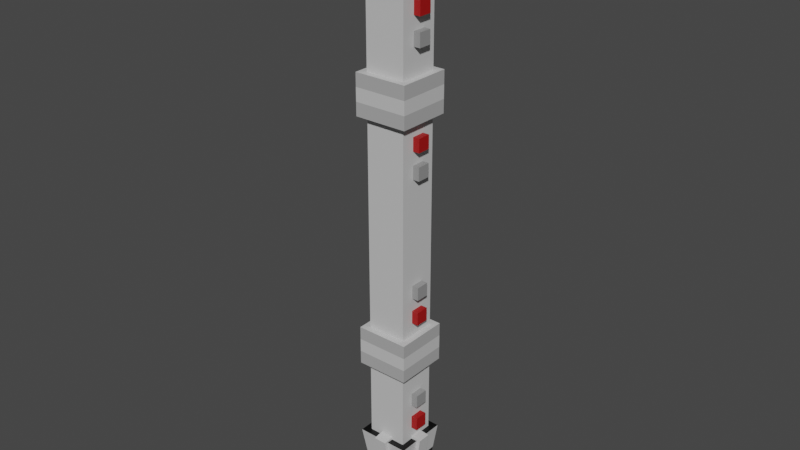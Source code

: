 # Source: maul_double.blend  (saved by Blender 3.1.7; exported with 4.5.12 LTS)
import bpy
from mathutils import Matrix  # noqa: F401  (used for matrix-valued properties, if any)

bpy.ops.wm.read_factory_settings(use_empty=True)
scene = bpy.context.scene
scene.name = 'Scene'

# ---- collections
col_collection = bpy.data.collections.new('Collection'); scene.collection.children.link(col_collection)

# ---- images (referenced by path relative to the original .blend; pixels are not part of the script)
import os
ASSET_DIR = os.environ.get("B2B_ASSET_DIR", "")  # directory of the original .blend (textures are referenced by path, not embedded)
HERE = os.path.dirname(os.path.abspath(__file__))  # packed textures are extracted next to this script under _unpacked/

def load_image(name, relpath, width, height, colorspace="sRGB"):
    """Load a texture the original file referenced (path relative to the .blend, or extracted next to this script)."""
    p = next((c for c in (os.path.join(HERE, relpath), os.path.join(ASSET_DIR, relpath)) if relpath and os.path.exists(c)), "")
    if p:
        img = bpy.data.images.load(p, check_existing=True)
        img.name = name
    else:  # same state as the original file: an image datablock whose file is absent (Cycles renders it pink)
        img = bpy.data.images.new(name, width, height)
        img.source = "FILE"
        img.filepath = "//" + (relpath or name)
    img.colorspace_settings.name = colorspace
    return img
img_basicmaul_png = load_image('BasicMaul.png', '_unpacked/BasicMaul.5492542d.png', 32, 32, 'sRGB')

# ---- materials (node trees are filled in below, after node groups)
mat_mat_diffuse_cutout = bpy.data.materials.new('MAT_DIFFUSE_CUTOUT')
mat_mat_diffuse_cutout.use_transparent_shadow = False

# ---- material node trees
mat_mat_diffuse_cutout.use_nodes = True; mat_mat_diffuse_cutout.node_tree.nodes.clear()
_N = mat_mat_diffuse_cutout.node_tree.nodes; _L = mat_mat_diffuse_cutout.node_tree.links
n0 = _N.new('ShaderNodeBsdfPrincipled'); n0.name = 'Principled BSDF'; n0.location = (10, 300)
n0.distribution = 'GGX'
n0.subsurface_method = 'BURLEY'
n0.inputs[3].default_value = 1.45
n0.inputs[27].default_value = (0.0, 0.0, 0.0, 1.0)
n0.inputs[28].default_value = 1.0
n1 = _N.new('ShaderNodeOutputMaterial'); n1.name = 'Material Output'; n1.location = (300, 300)
n2 = _N.new('ShaderNodeTexImage'); n2.name = 'Image Texture'; n2.location = (-280, 280)
n2.image = img_basicmaul_png
n2.interpolation = 'Closest'
_L.new(n0.outputs[0], n1.inputs[0])
_L.new(n2.outputs[0], n0.inputs[0])
n1.is_active_output = True

# ---- world
world_world = bpy.data.worlds.new('World'); scene.world = world_world
world_world.use_nodes = True; world_world.node_tree.nodes.clear()
_N = world_world.node_tree.nodes; _L = world_world.node_tree.links
n0 = _N.new('ShaderNodeOutputWorld'); n0.name = 'World Output'; n0.location = (300, 300)
n1 = _N.new('ShaderNodeBackground'); n1.name = 'Background'; n1.location = (10, 300)
n1.inputs[0].default_value = (0.05088, 0.05088, 0.05088, 1.0)
_L.new(n1.outputs[0], n0.inputs[0])
n0.is_active_output = True
world_world.color = (0.05088, 0.05088, 0.05088)
world_world.use_sun_shadow = False
world_world.sun_shadow_jitter_overblur = 0.0

# ---- meshes
me_plane_002 = bpy.data.meshes.new('Plane.002')
me_plane_002.from_pydata([(0.04883, 0.1683, -2.183), (-0.05117, 0.1683, -2.183), (-0.05117, 0.2309, -1.687), (0.04883, 0.2309, -1.687), (0.04883, 0.06909, -2.171), (-0.05117, 0.06909, -2.171), (-0.05117, 0.1317, -1.675), (0.04883, 0.1317, -1.675), (0.1671, -0.05, -2.183), (0.1671, 0.05, -2.183), (0.2297, 0.05, -1.687), (0.2297, -0.05, -1.687), (0.06792, -0.05, -2.171), (0.06792, 0.05, -2.171), (0.1305, 0.05, -1.675), (0.1305, -0.05, -1.675), (-0.1695, -0.05, -2.183), (-0.1695, 0.05, -2.183), (-0.2321, 0.05, -1.687), (-0.2321, -0.05, -1.687), (-0.07026, -0.05, -2.171), (-0.07026, 0.05, -2.171), (-0.1329, 0.05, -1.675), (-0.1329, -0.05, -1.675), (0.04883, -0.1683, -2.183), (-0.05117, -0.1683, -2.183), (-0.05117, -0.2309, -1.687), (0.04883, -0.2309, -1.687), (0.04883, -0.06909, -2.171), (-0.05117, -0.06909, -2.171), (-0.05117, -0.1317, -1.675), (0.04883, -0.1317, -1.675), (-0.2012, -0.2, -1.699), (0.1988, -0.2, -1.699), (0.1513, -0.1458, -2.099), (-0.1487, -0.1458, -2.099), (0.1988, 0.2, -1.699), (0.1513, 0.1542, -2.099), (0.1988, -0.2, -1.699), (0.1513, -0.1458, -2.099), (0.1988, 0.2, -2.299), (0.1988, -0.2, -2.299), (-0.2012, 0.2, -2.299), (-0.2012, -0.2, -2.299), (0.1988, 0.2, -2.099), (0.1988, -0.2, -2.099), (-0.2012, 0.2, -2.099), (-0.2012, -0.2, -2.099), (-0.2012, -0.2, -1.699), (-0.2012, 0.2, -1.699), (0.1988, -0.2, -1.699), (0.1988, 0.2, -1.699), (0.1513, 0.1542, -2.099), (0.1513, -0.1458, -2.099), (-0.1487, 0.1542, -2.099), (-0.1487, -0.1458, -2.099), (0.15, 0.15, -1.7), (0.15, -0.15, -1.7), (-0.15, 0.15, -1.7), (-0.15, -0.15, -1.7), (-0.2, -0.2, -1.1), (-0.2, 0.2, -1.1), (0.2, -0.2, -1.1), (0.2, 0.2, -1.1), (0.2, 0.2, -0.8), (-0.2, 0.2, -0.8), (0.2, -0.2, -0.8), (-0.2, -0.2, -0.8), (-0.15, 0.15, 0.0), (0.15, -0.15, 0.0), (0.2, -0.05, -1.6), (0.2, 0.05, -1.6), (0.2, 0.05, -1.5), (0.2, -0.05, -1.5), (0.2, -0.05, -1.4), (0.2, 0.05, -1.4), (0.2, 0.05, -1.3), (0.2, -0.05, -1.3), (0.2, -0.05, -0.7), (0.2, 0.05, -0.7), (0.2, 0.05, -0.6), (0.2, -0.05, -0.6), (0.2, -0.05, -0.5), (0.2, 0.05, -0.5), (0.2, 0.05, -0.4), (0.2, -0.05, -0.4), (0.1, 0.05, -1.6), (0.1, -0.05, -1.6), (0.1, 0.05, -1.5), (0.1, -0.05, -1.5), (0.1, -0.05, -1.4), (0.1, 0.05, -1.4), (0.1, 0.05, -1.3), (0.1, -0.05, -1.3), (0.1, -0.05, -0.7), (0.1, 0.05, -0.7), (0.1, 0.05, -0.6), (0.1, -0.05, -0.6), (0.1, -0.05, -0.5), (0.1, 0.05, -0.5), (0.1, 0.05, -0.4), (0.1, -0.05, -0.4), (0.1988, 0.2, -1.699), (0.1513, 0.1542, -2.099), (-0.2012, 0.2, -1.699), (0.1988, 0.2, -1.699), (-0.1487, 0.1542, -2.099), (-0.2012, -0.2, -1.699), (-0.2012, 0.2, -1.699), (-0.1487, 0.1542, -2.099), (-0.1487, -0.1458, -2.099), (0.04883, 0.1683, 2.183), (-0.05117, 0.1683, 2.183), (-0.05117, 0.2309, 1.687), (0.04883, 0.2309, 1.687), (0.04883, 0.06909, 2.171), (-0.05117, 0.06909, 2.171), (-0.05117, 0.1317, 1.675), (0.04883, 0.1317, 1.675), (0.1671, -0.05, 2.183), (0.1671, 0.05, 2.183), (0.2297, 0.05, 1.687), (0.2297, -0.05, 1.687), (0.06792, -0.05, 2.171), (0.06792, 0.05, 2.171), (0.1305, 0.05, 1.675), (0.1305, -0.05, 1.675), (-0.1695, -0.05, 2.183), (-0.1695, 0.05, 2.183), (-0.2321, 0.05, 1.687), (-0.2321, -0.05, 1.687), (-0.07026, -0.05, 2.171), (-0.07026, 0.05, 2.171), (-0.1329, 0.05, 1.675), (-0.1329, -0.05, 1.675), (0.04883, -0.1683, 2.183), (-0.05117, -0.1683, 2.183), (-0.05117, -0.2309, 1.687), (0.04883, -0.2309, 1.687), (0.04883, -0.06909, 2.171), (-0.05117, -0.06909, 2.171), (-0.05117, -0.1317, 1.675), (0.04883, -0.1317, 1.675), (-0.2012, -0.2, 1.699), (0.1988, -0.2, 1.699), (0.1513, -0.1458, 2.099), (-0.1487, -0.1458, 2.099), (0.1988, 0.2, 1.699), (0.1513, 0.1542, 2.099), (0.1988, -0.2, 1.699), (0.1513, -0.1458, 2.099), (0.1988, 0.2, 2.299), (0.1988, -0.2, 2.299), (-0.2012, 0.2, 2.299), (-0.2012, -0.2, 2.299), (0.1988, 0.2, 2.099), (0.1988, -0.2, 2.099), (-0.2012, 0.2, 2.099), (-0.2012, -0.2, 2.099), (-0.2012, -0.2, 1.699), (-0.2012, 0.2, 1.699), (0.1988, -0.2, 1.699), (0.1988, 0.2, 1.699), (0.1513, 0.1542, 2.099), (0.1513, -0.1458, 2.099), (-0.1487, 0.1542, 2.099), (-0.1487, -0.1458, 2.099), (0.15, 0.15, 1.7), (0.15, -0.15, 1.7), (-0.15, 0.15, 1.7), (-0.15, -0.15, 1.7), (-0.2, -0.2, 1.1), (-0.2, 0.2, 1.1), (0.2, -0.2, 1.1), (0.2, 0.2, 1.1), (0.2, 0.2, 0.8), (-0.2, 0.2, 0.8), (0.2, -0.2, 0.8), (-0.2, -0.2, 0.8), (-0.15, -0.15, 0.0), (0.15, 0.15, 0.0), (0.2, -0.05, 1.6), (0.2, 0.05, 1.6), (0.2, 0.05, 1.5), (0.2, -0.05, 1.5), (0.2, -0.05, 1.4), (0.2, 0.05, 1.4), (0.2, 0.05, 1.3), (0.2, -0.05, 1.3), (0.2, -0.05, 0.7), (0.2, 0.05, 0.7), (0.2, 0.05, 0.6), (0.2, -0.05, 0.6), (0.2, -0.05, 0.5), (0.2, 0.05, 0.5), (0.2, 0.05, 0.4), (0.2, -0.05, 0.4), (0.1, 0.05, 1.6), (0.1, -0.05, 1.6), (0.1, 0.05, 1.5), (0.1, -0.05, 1.5), (0.1, -0.05, 1.4), (0.1, 0.05, 1.4), (0.1, 0.05, 1.3), (0.1, -0.05, 1.3), (0.1, -0.05, 0.7), (0.1, 0.05, 0.7), (0.1, 0.05, 0.6), (0.1, -0.05, 0.6), (0.1, -0.05, 0.5), (0.1, 0.05, 0.5), (0.1, 0.05, 0.4), (0.1, -0.05, 0.4), (0.1988, 0.2, 1.699), (0.1513, 0.1542, 2.099), (-0.2012, 0.2, 1.699), (0.1988, 0.2, 1.699), (-0.1487, 0.1542, 2.099), (-0.2012, -0.2, 1.699), (-0.2012, 0.2, 1.699), (-0.1487, 0.1542, 2.099), (-0.1487, -0.1458, 2.099)], [], [(2, 6, 7, 3), (42, 46, 44, 40), (16, 20, 23, 19), (59, 57, 69, 179), (60, 61, 63, 62), (41, 40, 44, 45), (27, 24, 28, 31), (60, 62, 66, 67), (78, 94, 95, 79), (40, 41, 43, 42), (11, 15, 12, 8), (9, 13, 14, 10), (77, 76, 92, 93), (72, 71, 86, 88), (33, 32, 35, 34), (76, 77, 74, 75), (84, 83, 99, 100), (3, 7, 4, 0), (75, 91, 92, 76), (180, 56, 58, 68), (110, 107, 108, 109), (105, 103, 106, 104), (47, 45, 44, 46), (17, 18, 22, 21), (26, 27, 31, 30), (62, 63, 64, 66), (81, 97, 94, 78), (72, 88, 89, 73), (10, 14, 15, 11), (2, 3, 0, 1), (68, 58, 59, 179), (1, 5, 6, 2), (61, 60, 67, 65), (43, 41, 45, 47), (63, 61, 65, 64), (83, 82, 98, 99), (51, 49, 48, 50), (19, 23, 22, 18), (8, 9, 13, 12), (64, 65, 67, 66), (80, 81, 78, 79), (69, 57, 56, 180), (72, 73, 70, 71), (26, 25, 24, 27), (52, 54, 55, 53), (25, 24, 28, 29), (77, 93, 90, 74), (70, 87, 86, 71), (85, 101, 98, 82), (84, 100, 101, 85), (18, 17, 16, 19), (25, 26, 30, 29), (42, 43, 47, 46), (79, 95, 96, 80), (73, 89, 87, 70), (10, 11, 8, 9), (74, 90, 91, 75), (81, 80, 96, 97), (16, 20, 21, 17), (84, 85, 82, 83), (36, 38, 39, 37), (103, 102, 105), (0, 1, 5, 4), (113, 114, 118, 117), (153, 151, 155, 157), (127, 130, 134, 131), (170, 179, 69, 168), (171, 173, 174, 172), (152, 156, 155, 151), (138, 142, 139, 135), (171, 178, 177, 173), (189, 190, 206, 205), (151, 153, 154, 152), (122, 119, 123, 126), (120, 121, 125, 124), (188, 204, 203, 187), (183, 199, 197, 182), (144, 145, 146, 143), (187, 186, 185, 188), (195, 211, 210, 194), (114, 111, 115, 118), (186, 187, 203, 202), (180, 68, 169, 167), (221, 220, 219, 218), (216, 215, 217, 214), (158, 157, 155, 156), (128, 132, 133, 129), (137, 141, 142, 138), (173, 177, 175, 174), (192, 189, 205, 208), (183, 184, 200, 199), (121, 122, 126, 125), (113, 112, 111, 114), (68, 179, 170, 169), (112, 113, 117, 116), (172, 176, 178, 171), (154, 158, 156, 152), (174, 175, 176, 172), (194, 210, 209, 193), (162, 161, 159, 160), (130, 129, 133, 134), (119, 120, 124, 123), (175, 177, 178, 176), (191, 190, 189, 192), (69, 180, 167, 168), (183, 182, 181, 184), (137, 138, 135, 136), (163, 165, 166, 164), (136, 135, 139, 140), (188, 185, 201, 204), (181, 182, 197, 198), (196, 193, 209, 212), (195, 196, 212, 211), (129, 130, 127, 128), (136, 140, 141, 137), (153, 157, 158, 154), (190, 191, 207, 206), (184, 181, 198, 200), (121, 120, 119, 122), (185, 186, 202, 201), (192, 208, 207, 191), (127, 131, 132, 128), (195, 194, 193, 196), (147, 148, 150, 149), (214, 213, 216), (111, 112, 116, 115)])
_uv = me_plane_002.uv_layers.new(name='UVMap')
_uv.uv.foreach_set('vector', [0.625, 0.6875, 0.625, 0.6562, 0.6562, 0.6562, 0.6562, 0.6875, 0.6562, 0.5312, 0.5938, 0.5312, 0.5938, 0.6562, 0.6562, 0.6562, 0.4062, 0.8438, 0.4375, 0.8438, 0.4375, 0.6875, 0.4062, 0.6875, 0.6562, 0.125, 0.6562, 0.03125, 0.125, 0.03125, 0.125, 0.125, 0.125, 0.9062, 0.25, 0.9062, 0.25, 0.7812, 0.125, 0.7812, 0.4688, 0.7188, 0.5938, 0.7188, 0.5938, 0.6562, 0.4688, 0.6562, 0.3125, 0.8125, 0.3125, 0.9688, 0.3438, 0.9688, 0.3438, 0.8125, 0.03125, 0.5625, 0.03125, 0.6875, 0.125, 0.6875, 0.125, 0.5625, 0.9375, 0.6875, 0.9375, 0.7188, 0.9062, 0.7188, 0.9062, 0.6875, 0.5938, 0.7188, 0.4688, 0.7188, 0.4688, 0.8438, 0.5938, 0.8438, 0.09375, 0.8125, 0.125, 0.8125, 0.125, 0.9688, 0.09375, 0.9688, 0.0625, 0.9688, 0.03125, 0.9688, 0.03125, 0.8125, 0.0625, 0.8125, 0.9062, 0.5312, 0.9375, 0.5312, 0.9375, 0.5625, 0.9062, 0.5625, 0.4375, 0.9375, 0.4375, 0.9062, 0.4688, 0.9062, 0.4688, 0.9375, 0.8125, 0.2812, 0.8125, 0.1875, 0.6875, 0.1875, 0.6875, 0.2812, 0.9375, 0.5312, 0.9062, 0.5312, 0.9062, 0.5, 0.9375, 0.5, 0.5938, 0.9062, 0.5625, 0.9062, 0.5625, 0.875, 0.5938, 0.875, 0.6562, 0.6875, 0.6875, 0.6875, 0.6875, 0.8438, 0.6562, 0.8438, 0.9375, 0.5, 0.9688, 0.5, 0.9688, 0.5312, 0.9375, 0.5312, 0.125, 0.3125, 0.6562, 0.3125, 0.6562, 0.2188, 0.125, 0.2188, 0.8125, 0.3125, 0.6875, 0.3125, 0.6875, 0.4062, 0.8125, 0.4062, 0.6875, 0.5312, 0.8125, 0.5312, 0.8125, 0.4375, 0.6875, 0.4375, 0.4688, 0.5312, 0.4688, 0.6562, 0.5938, 0.6562, 0.5938, 0.5312, 0.375, 0.8438, 0.375, 0.6875, 0.3438, 0.6875, 0.3438, 0.8438, 0.2812, 0.8125, 0.3125, 0.8125, 0.3125, 0.7812, 0.2812, 0.7812, 0.125, 0.7812, 0.25, 0.7812, 0.25, 0.6875, 0.125, 0.6875, 0.9375, 0.6562, 0.9688, 0.6562, 0.9688, 0.6875, 0.9375, 0.6875, 0.4375, 0.9375, 0.4375, 0.9688, 0.4062, 0.9688, 0.4062, 0.9375, 0.0625, 0.8125, 0.0625, 0.7812, 0.09375, 0.7812, 0.09375, 0.8125, 0.625, 0.6875, 0.6562, 0.6875, 0.6562, 0.8438, 0.625, 0.8438, 0.125, 0.2188, 0.6562, 0.2188, 0.6562, 0.125, 0.125, 0.125, 0.625, 0.8438, 0.5938, 0.8438, 0.5938, 0.6875, 0.625, 0.6875, 0.25, 0.4688, 0.125, 0.4688, 0.125, 0.5625, 0.25, 0.5625, 0.4062, 0.5312, 0.4062, 0.6562, 0.4688, 0.6562, 0.4688, 0.5312, 0.3438, 0.6875, 0.3438, 0.5625, 0.25, 0.5625, 0.25, 0.6875, 0.5625, 0.9062, 0.5625, 0.9375, 0.5312, 0.9375, 0.5312, 0.9062, 0.8125, 0.9375, 0.8125, 0.8125, 0.6875, 0.8125, 0.6875, 0.9375, 0.4062, 0.6875, 0.4062, 0.6562, 0.375, 0.6562, 0.375, 0.6875, 0.09375, 0.9688, 0.0625, 0.9688, 0.0625, 1.0, 0.09375, 1.0, 0.25, 0.6875, 0.25, 0.5625, 0.125, 0.5625, 0.125, 0.6875, 0.9062, 0.6562, 0.9375, 0.6562, 0.9375, 0.6875, 0.9062, 0.6875, 0.125, 0.4062, 0.6562, 0.4062, 0.6562, 0.3125, 0.125, 0.3125, 0.4375, 0.9375, 0.4062, 0.9375, 0.4062, 0.9062, 0.4375, 0.9062, 0.2812, 0.8125, 0.2812, 0.9688, 0.3125, 0.9688, 0.3125, 0.8125, 0.967, 0.8085, 0.967, 0.9036, 0.8719, 0.9036, 0.8719, 0.8085, 0.2812, 0.9688, 0.3125, 0.9688, 0.3125, 1.0, 0.2812, 1.0, 0.9062, 0.5312, 0.875, 0.5312, 0.875, 0.5, 0.9062, 0.5, 0.4062, 0.9062, 0.4062, 0.875, 0.4375, 0.875, 0.4375, 0.9062, 0.5938, 0.9375, 0.5938, 0.9688, 0.5625, 0.9688, 0.5625, 0.9375, 0.5938, 0.9062, 0.625, 0.9062, 0.625, 0.9375, 0.5938, 0.9375, 0.375, 0.6875, 0.375, 0.8438, 0.4062, 0.8438, 0.4062, 0.6875, 0.2812, 0.9688, 0.2812, 0.8125, 0.25, 0.8125, 0.25, 0.9688, 0.5938, 0.4688, 0.4688, 0.4688, 0.4688, 0.5312, 0.5938, 0.5312, 0.9062, 0.6875, 0.875, 0.6875, 0.875, 0.6562, 0.9062, 0.6562, 0.4062, 0.9375, 0.375, 0.9375, 0.375, 0.9062, 0.4062, 0.9062, 0.0625, 0.8125, 0.09375, 0.8125, 0.09375, 0.9688, 0.0625, 0.9688, 0.9062, 0.5, 0.9062, 0.4688, 0.9375, 0.4688, 0.9375, 0.5, 0.9375, 0.6562, 0.9062, 0.6562, 0.9062, 0.625, 0.9375, 0.625, 0.4062, 0.8438, 0.4062, 0.875, 0.375, 0.875, 0.375, 0.8438, 0.5938, 0.9062, 0.5938, 0.9375, 0.5625, 0.9375, 0.5625, 0.9062, 0.8125, 0.1562, 0.8125, 0.0625, 0.6875, 0.0625, 0.6875, 0.1562, 0.8125, 0.5312, 0.6875, 0.5312, 0.6875, 0.5312, 0.6562, 0.8438, 0.625, 0.8438, 0.625, 0.875, 0.6562, 0.875, 0.625, 0.6875, 0.6562, 0.6875, 0.6562, 0.6562, 0.625, 0.6562, 0.6562, 0.5312, 0.6562, 0.6562, 0.5938, 0.6562, 0.5938, 0.5312, 0.4062, 0.8438, 0.4062, 0.6875, 0.4375, 0.6875, 0.4375, 0.8438, 0.6562, 0.125, 0.125, 0.125, 0.125, 0.03125, 0.6562, 0.03125, 0.125, 0.9062, 0.125, 0.7812, 0.25, 0.7812, 0.25, 0.9062, 0.4688, 0.7188, 0.4688, 0.6562, 0.5938, 0.6562, 0.5938, 0.7188, 0.3125, 0.8125, 0.3438, 0.8125, 0.3438, 0.9688, 0.3125, 0.9688, 0.03125, 0.5625, 0.125, 0.5625, 0.125, 0.6875, 0.03125, 0.6875, 0.9375, 0.6875, 0.9062, 0.6875, 0.9062, 0.7188, 0.9375, 0.7188, 0.5938, 0.7188, 0.5938, 0.8438, 0.4688, 0.8438, 0.4688, 0.7188, 0.09375, 0.8125, 0.09375, 0.9688, 0.125, 0.9688, 0.125, 0.8125, 0.0625, 0.9688, 0.0625, 0.8125, 0.03125, 0.8125, 0.03125, 0.9688, 0.9062, 0.5312, 0.9062, 0.5625, 0.9375, 0.5625, 0.9375, 0.5312, 0.4375, 0.9375, 0.4688, 0.9375, 0.4688, 0.9062, 0.4375, 0.9062, 0.8125, 0.2812, 0.6875, 0.2812, 0.6875, 0.1875, 0.8125, 0.1875, 0.9375, 0.5312, 0.9375, 0.5, 0.9062, 0.5, 0.9062, 0.5312, 0.5938, 0.9062, 0.5938, 0.875, 0.5625, 0.875, 0.5625, 0.9062, 0.6562, 0.6875, 0.6562, 0.8438, 0.6875, 0.8438, 0.6875, 0.6875, 0.9375, 0.5, 0.9375, 0.5312, 0.9688, 0.5312, 0.9688, 0.5, 0.125, 0.3125, 0.125, 0.2188, 0.6562, 0.2188, 0.6562, 0.3125, 0.8125, 0.3125, 0.8125, 0.4062, 0.6875, 0.4062, 0.6875, 0.3125, 0.6875, 0.5312, 0.6875, 0.4375, 0.8125, 0.4375, 0.8125, 0.5312, 0.4688, 0.5312, 0.5938, 0.5312, 0.5938, 0.6562, 0.4688, 0.6562, 0.375, 0.8438, 0.3438, 0.8438, 0.3438, 0.6875, 0.375, 0.6875, 0.2812, 0.8125, 0.2812, 0.7812, 0.3125, 0.7812, 0.3125, 0.8125, 0.125, 0.7812, 0.125, 0.6875, 0.25, 0.6875, 0.25, 0.7812, 0.9375, 0.6562, 0.9375, 0.6875, 0.9688, 0.6875, 0.9688, 0.6562, 0.4375, 0.9375, 0.4062, 0.9375, 0.4062, 0.9688, 0.4375, 0.9688, 0.0625, 0.8125, 0.09375, 0.8125, 0.09375, 0.7812, 0.0625, 0.7812, 0.625, 0.6875, 0.625, 0.8438, 0.6562, 0.8438, 0.6562, 0.6875, 0.125, 0.2188, 0.125, 0.125, 0.6562, 0.125, 0.6562, 0.2188, 0.625, 0.8438, 0.625, 0.6875, 0.5938, 0.6875, 0.5938, 0.8438, 0.25, 0.4688, 0.25, 0.5625, 0.125, 0.5625, 0.125, 0.4688, 0.4062, 0.5312, 0.4688, 0.5312, 0.4688, 0.6562, 0.4062, 0.6562, 0.3438, 0.6875, 0.25, 0.6875, 0.25, 0.5625, 0.3438, 0.5625, 0.5625, 0.9062, 0.5312, 0.9062, 0.5312, 0.9375, 0.5625, 0.9375, 0.8125, 0.9375, 0.6875, 0.9375, 0.6875, 0.8125, 0.8125, 0.8125, 0.4062, 0.6875, 0.375, 0.6875, 0.375, 0.6562, 0.4062, 0.6562, 0.09375, 0.9688, 0.0625, 0.9688, 0.0625, 1.0, 0.09375, 1.0, 0.25, 0.6875, 0.125, 0.6875, 0.125, 0.5625, 0.25, 0.5625, 0.9062, 0.6562, 0.9062, 0.6875, 0.9375, 0.6875, 0.9375, 0.6562, 0.125, 0.4062, 0.125, 0.3125, 0.6562, 0.3125, 0.6562, 0.4062, 0.4375, 0.9375, 0.4375, 0.9062, 0.4062, 0.9062, 0.4062, 0.9375, 0.2812, 0.8125, 0.3125, 0.8125, 0.3125, 0.9688, 0.2812, 0.9688, 0.967, 0.8085, 0.967, 0.9036, 0.8719, 0.9036, 0.8719, 0.8085, 0.2812, 0.9688, 0.3125, 0.9688, 0.3125, 1.0, 0.2812, 1.0, 0.9062, 0.5312, 0.9062, 0.5, 0.875, 0.5, 0.875, 0.5312, 0.4062, 0.9062, 0.4375, 0.9062, 0.4375, 0.875, 0.4062, 0.875, 0.5938, 0.9375, 0.5625, 0.9375, 0.5625, 0.9688, 0.5938, 0.9688, 0.5938, 0.9062, 0.5938, 0.9375, 0.625, 0.9375, 0.625, 0.9062, 0.375, 0.6875, 0.4062, 0.6875, 0.4062, 0.8438, 0.375, 0.8438, 0.2812, 0.9688, 0.25, 0.9688, 0.25, 0.8125, 0.2812, 0.8125, 0.5938, 0.4688, 0.5938, 0.5312, 0.4688, 0.5312, 0.4688, 0.4688, 0.9062, 0.6875, 0.9062, 0.6562, 0.875, 0.6562, 0.875, 0.6875, 0.4062, 0.9375, 0.4062, 0.9062, 0.375, 0.9062, 0.375, 0.9375, 0.0625, 0.8125, 0.0625, 0.9688, 0.09375, 0.9688, 0.09375, 0.8125, 0.9062, 0.5, 0.9375, 0.5, 0.9375, 0.4688, 0.9062, 0.4688, 0.9375, 0.6562, 0.9375, 0.625, 0.9062, 0.625, 0.9062, 0.6562, 0.4062, 0.8438, 0.4062, 0.875, 0.375, 0.875, 0.375, 0.8438, 0.5938, 0.9062, 0.5625, 0.9062, 0.5625, 0.9375, 0.5938, 0.9375, 0.8125, 0.1562, 0.6875, 0.1562, 0.6875, 0.0625, 0.8125, 0.0625, 0.8125, 0.5312, 0.6875, 0.5312, 0.6875, 0.5312, 0.6562, 0.8438, 0.625, 0.8438, 0.625, 0.875, 0.6562, 0.875])
me_plane_002.materials.append(mat_mat_diffuse_cutout)
me_plane_002.use_remesh_fix_poles = True
me_plane_002.use_remesh_preserve_attributes = False
me_plane_002.use_mirror_vertex_groups = False
me_plane_002.update()

# ---- objects
ob_blade_primary = bpy.data.objects.new('blade_primary', None)
ob_main_hand = bpy.data.objects.new('main_hand', None)
ob_plane_002 = bpy.data.objects.new('Plane.002', me_plane_002)
ob_blade_secondary = bpy.data.objects.new('blade_secondary', None)

# ---- transforms, parenting, visibility, modifiers, constraints
ob_blade_primary.location = (0.0, 0.0, 2.299)
ob_blade_primary.empty_display_type = 'ARROWS'
ob_main_hand.location = (0.0, 0.0, 0.3751)
ob_main_hand.empty_display_type = 'ARROWS'
ob_plane_002.location = (0.0, 0.0, 0.0)
ob_plane_002.lineart.crease_threshold = 0.0
ob_blade_secondary.location = (0.0, 0.0, -2.299)
ob_blade_secondary.rotation_euler = (3.142, 0.0, 0.0)
ob_blade_secondary.empty_display_type = 'ARROWS'

# ---- collection membership
col_collection.objects.link(ob_blade_primary)
col_collection.objects.link(ob_main_hand)
col_collection.objects.link(ob_plane_002)
col_collection.objects.link(ob_blade_secondary)

# ---- scene / render settings (as saved in the file)
scene.frame_start = 1; scene.frame_end = 250; scene.frame_set(1)
scene.render.engine = 'BLENDER_EEVEE_NEXT'
scene.cycles.use_denoising = False
scene.cycles.samples = 128
scene.cycles.sampling_pattern = 'TABULATED_SOBOL'
scene.cycles.use_adaptive_sampling = False
scene.cycles.use_light_tree = False
scene.view_settings.view_transform = 'Filmic'
bpy.context.view_layer.update()

# ---- added for rendering (the .blend has no active camera and no usable light): camera, sun
cam_auto = bpy.data.cameras.new('AutoCamera')
cam_auto.lens = 50.0
cam_auto.sensor_width = 36.0
cam_auto.clip_end = 1000.0
ob_auto_camera = bpy.data.objects.new('AutoCamera', cam_auto)
scene.collection.objects.link(ob_auto_camera)
ob_auto_camera.location = (4.29562, -5.15614, 3.43743)
ob_auto_camera.rotation_euler = (1.09748, -7.21219e-08, 0.694738)
scene.camera = ob_auto_camera
light_auto_sun = bpy.data.lights.new('AutoSun', 'SUN')
light_auto_sun.energy = 3.0
light_auto_sun.angle = 0.0523599
ob_auto_sun = bpy.data.objects.new('AutoSun', light_auto_sun)
scene.collection.objects.link(ob_auto_sun)
ob_auto_sun.rotation_euler = (0.872665, 0.174533, 0.523599)
bpy.context.view_layer.update()
